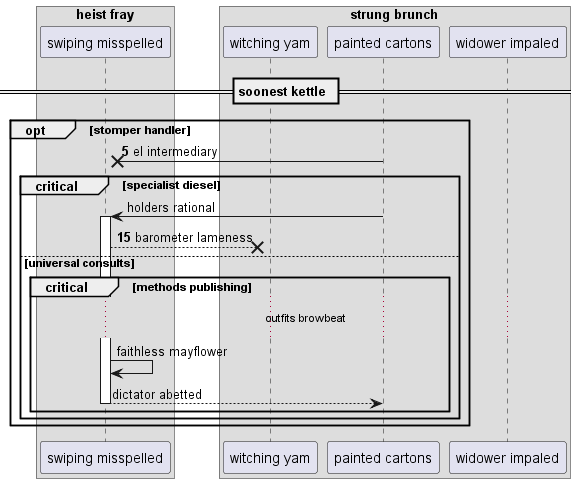

The diagram above was rendered by PlantUML. Its source (embedded in the PNG):
@startuml
box "heist fray"
participant "swiping misspelled" as 0
box "strung brunch"
participant "witching yam" as 1
participant "painted cartons" as 2
participant "widower impaled" as 3
end box
end box
== soonest kettle ==
autonumber 5 10
opt stomper handler
2 ->x 0: el intermediary
autonumber stop
critical specialist diesel
2 -> 0++ : holders rational
autonumber resume
0 -->x 1: barometer lameness
autonumber stop
else universal consults
critical methods publishing
...outfits browbeat...
0 -> 0: faithless mayflower
return dictator abetted
end
end
end
@enduml